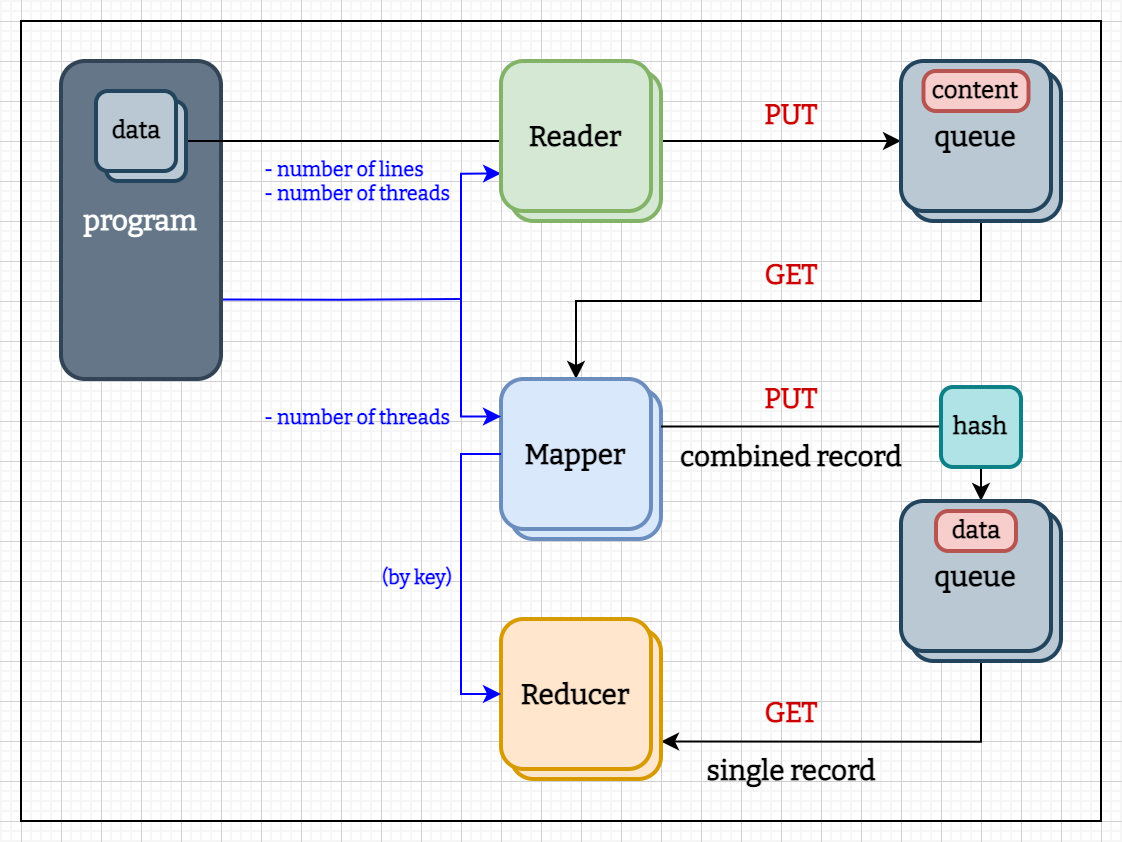

The diagram above was exported from draw.io. Its source (the exported page's mxGraphModel, read from the mxfile embedded in the PNG):
<mxGraphModel dx="1054" dy="633" grid="1" gridSize="5" guides="1" tooltips="1" connect="1" arrows="1" fold="1" page="1" pageScale="1" pageWidth="1600" pageHeight="900" math="0" shadow="0">
  <root>
    <mxCell id="0" />
    <mxCell id="1" parent="0" />
    <mxCell id="2" value="&lt;font color=&quot;#ffffff&quot; style=&quot;font-size: 15px;&quot;&gt;&lt;br&gt;&lt;/font&gt;" style="rounded=0;whiteSpace=wrap;html=1;fillColor=none;shadow=0;fontSize=15;fontFamily=Anek Latin;fontStyle=1;fontSource=https%3A%2F%2Ffonts.googleapis.com%2Fcss%3Ffamily%3DAnek%2BLatin;movable=1;deletable=0;connectable=0;resizable=1;cloneable=0;pointerEvents=0;" vertex="1" parent="1">
      <mxGeometry x="40" y="20" width="540" height="400" as="geometry" />
    </mxCell>
    <mxCell id="3" style="edgeStyle=orthogonalEdgeStyle;rounded=0;orthogonalLoop=1;jettySize=auto;html=1;entryX=0.5;entryY=0;entryDx=0;entryDy=0;fontFamily=Bitter;fontSource=https%3A%2F%2Ffonts.googleapis.com%2Fcss%3Ffamily%3DBitter;fontSize=12;fontColor=#CC0000;startArrow=none;startFill=0;endArrow=classic;endFill=1;" edge="1" target="8" parent="1">
      <mxGeometry relative="1" as="geometry">
        <Array as="points">
          <mxPoint x="520" y="160" />
          <mxPoint x="317" y="160" />
        </Array>
        <mxPoint x="520" y="120.00000000000011" as="sourcePoint" />
      </mxGeometry>
    </mxCell>
    <mxCell id="4" value="PUT" style="text;html=1;resizable=0;autosize=1;align=center;verticalAlign=middle;points=[];fillColor=none;strokeColor=none;rounded=0;pointerEvents=1;fontSize=14;fontFamily=Bitter;fontSource=https%3A%2F%2Ffonts.googleapis.com%2Fcss%3Ffamily%3DBitter;fontStyle=1;fontColor=#CC0000;" vertex="1" parent="1">
      <mxGeometry x="400" y="50" width="50" height="35" as="geometry" />
    </mxCell>
    <mxCell id="5" style="edgeStyle=orthogonalEdgeStyle;rounded=0;orthogonalLoop=1;jettySize=auto;html=1;entryX=1;entryY=0.75;entryDx=0;entryDy=0;fontFamily=Bitter;fontSource=https%3A%2F%2Ffonts.googleapis.com%2Fcss%3Ffamily%3DBitter;fontSize=12;fontColor=#CC0000;" edge="1" target="11" parent="1">
      <mxGeometry relative="1" as="geometry">
        <mxPoint x="520.0270270270266" y="340" as="sourcePoint" />
        <Array as="points">
          <mxPoint x="520" y="380" />
        </Array>
      </mxGeometry>
    </mxCell>
    <mxCell id="6" value="" style="group" vertex="1" connectable="0" parent="1">
      <mxGeometry x="280" y="199" width="80" height="80" as="geometry" />
    </mxCell>
    <mxCell id="7" value="&lt;font face=&quot;Bitter&quot; style=&quot;font-size: 14px;&quot;&gt;Mapper&lt;/font&gt;" style="rounded=1;whiteSpace=wrap;html=1;fontStyle=1;fillColor=#dae8fc;strokeColor=#6c8ebf;fontSize=14;strokeWidth=2;" vertex="1" parent="6">
      <mxGeometry x="5" y="5" width="75" height="75" as="geometry" />
    </mxCell>
    <mxCell id="8" value="&lt;font face=&quot;Bitter&quot; style=&quot;font-size: 14px;&quot;&gt;Mapper&lt;/font&gt;" style="rounded=1;whiteSpace=wrap;html=1;fontStyle=1;fillColor=#dae8fc;strokeColor=#6c8ebf;fontSize=14;strokeWidth=2;" vertex="1" parent="6">
      <mxGeometry width="75" height="75" as="geometry" />
    </mxCell>
    <mxCell id="9" value="PUT" style="text;html=1;resizable=0;autosize=1;align=center;verticalAlign=middle;points=[];fillColor=none;strokeColor=none;rounded=0;pointerEvents=1;fontSize=14;fontFamily=Bitter;fontSource=https%3A%2F%2Ffonts.googleapis.com%2Fcss%3Ffamily%3DBitter;fontStyle=1;fontColor=#CC0000;" vertex="1" parent="1">
      <mxGeometry x="400" y="192" width="50" height="35" as="geometry" />
    </mxCell>
    <mxCell id="10" value="" style="group" vertex="1" connectable="0" parent="1">
      <mxGeometry x="280" y="319" width="80" height="80" as="geometry" />
    </mxCell>
    <mxCell id="11" value="&lt;font face=&quot;Bitter&quot; style=&quot;font-size: 14px;&quot; data-font-src=&quot;https://fonts.googleapis.com/css?family=Bitter&quot;&gt;&lt;span style=&quot;font-size: 14px;&quot;&gt;Reducer&lt;/span&gt;&lt;/font&gt;" style="rounded=1;whiteSpace=wrap;html=1;fontStyle=1;fillColor=#ffe6cc;strokeColor=#d79b00;fontSize=14;strokeWidth=2;" vertex="1" parent="10">
      <mxGeometry x="5" y="5" width="75" height="75" as="geometry" />
    </mxCell>
    <mxCell id="12" value="&lt;font face=&quot;Bitter&quot; style=&quot;font-size: 14px;&quot; data-font-src=&quot;https://fonts.googleapis.com/css?family=Bitter&quot;&gt;&lt;span style=&quot;font-size: 14px;&quot;&gt;Reducer&lt;/span&gt;&lt;/font&gt;" style="rounded=1;whiteSpace=wrap;html=1;fontStyle=1;fillColor=#ffe6cc;strokeColor=#d79b00;fontSize=14;strokeWidth=2;" vertex="1" parent="10">
      <mxGeometry width="75" height="75" as="geometry" />
    </mxCell>
    <mxCell id="13" value="GET" style="text;html=1;resizable=0;autosize=1;align=center;verticalAlign=middle;points=[];fillColor=none;strokeColor=none;rounded=0;pointerEvents=1;fontSize=14;fontFamily=Bitter;fontSource=https%3A%2F%2Ffonts.googleapis.com%2Fcss%3Ffamily%3DBitter;fontStyle=1;fontColor=#CC0000;" vertex="1" parent="1">
      <mxGeometry x="400" y="130" width="50" height="35" as="geometry" />
    </mxCell>
    <mxCell id="14" value="combined record" style="text;html=1;resizable=0;autosize=1;align=center;verticalAlign=middle;points=[];fillColor=none;strokeColor=none;rounded=0;pointerEvents=1;fontSize=14;fontFamily=Bitter;fontSource=https%3A%2F%2Ffonts.googleapis.com%2Fcss%3Ffamily%3DBitter;fontStyle=1" vertex="1" parent="1">
      <mxGeometry x="360" y="221.5" width="130" height="35" as="geometry" />
    </mxCell>
    <mxCell id="15" style="edgeStyle=orthogonalEdgeStyle;rounded=0;orthogonalLoop=1;jettySize=auto;html=1;exitX=1;exitY=0.25;exitDx=0;exitDy=0;entryX=0.5;entryY=0;entryDx=0;entryDy=0;fontFamily=Bitter;fontSource=https%3A%2F%2Ffonts.googleapis.com%2Fcss%3Ffamily%3DBitter;fontSize=12;fontColor=#CC0000;" edge="1" parent="1">
      <mxGeometry relative="1" as="geometry">
        <mxPoint x="360" y="222.75" as="sourcePoint" />
        <mxPoint x="520" y="260" as="targetPoint" />
      </mxGeometry>
    </mxCell>
    <mxCell id="16" value="&lt;font face=&quot;Bitter&quot; style=&quot;font-size: 14px;&quot;&gt;queue&lt;/font&gt;" style="rounded=1;whiteSpace=wrap;html=1;fontStyle=1;fontSize=14;strokeWidth=2;fillColor=#bac8d3;strokeColor=#23445d;" vertex="1" parent="1">
      <mxGeometry x="485" y="265" width="75" height="75" as="geometry" />
    </mxCell>
    <mxCell id="17" value="&lt;font face=&quot;Bitter&quot; style=&quot;font-size: 14px;&quot;&gt;queue&lt;/font&gt;" style="rounded=1;whiteSpace=wrap;html=1;fontStyle=1;fontSize=14;strokeWidth=2;fillColor=#bac8d3;strokeColor=#23445d;" vertex="1" parent="1">
      <mxGeometry x="480" y="260" width="75" height="75" as="geometry" />
    </mxCell>
    <mxCell id="18" value="&lt;font face=&quot;Bitter&quot; style=&quot;font-size: 12px;&quot;&gt;data&lt;/font&gt;" style="rounded=1;whiteSpace=wrap;html=1;fontStyle=1;fontSize=12;strokeWidth=2;fillColor=#f8cecc;strokeColor=#b85450;verticalAlign=middle;arcSize=31;" vertex="1" parent="1">
      <mxGeometry x="497.5" y="265" width="40" height="20" as="geometry" />
    </mxCell>
    <mxCell id="19" value="GET" style="text;html=1;resizable=0;autosize=1;align=center;verticalAlign=middle;points=[];fillColor=none;strokeColor=none;rounded=0;pointerEvents=1;fontSize=14;fontFamily=Bitter;fontSource=https%3A%2F%2Ffonts.googleapis.com%2Fcss%3Ffamily%3DBitter;fontStyle=1;fontColor=#CC0000;" vertex="1" parent="1">
      <mxGeometry x="400" y="349" width="50" height="35" as="geometry" />
    </mxCell>
    <mxCell id="20" value="single record" style="text;html=1;resizable=0;autosize=1;align=center;verticalAlign=middle;points=[];fillColor=none;strokeColor=none;rounded=0;pointerEvents=1;fontSize=14;fontFamily=Bitter;fontSource=https%3A%2F%2Ffonts.googleapis.com%2Fcss%3Ffamily%3DBitter;fontStyle=1" vertex="1" parent="1">
      <mxGeometry x="372.5" y="378.5" width="105" height="35" as="geometry" />
    </mxCell>
    <mxCell id="21" value="&lt;div style=&quot;text-align: left; font-size: 10px;&quot;&gt;&lt;span style=&quot;background-color: initial;&quot;&gt;&lt;font style=&quot;font-size: 10px;&quot;&gt;- number of lines&lt;br&gt;- number of threads&lt;/font&gt;&lt;/span&gt;&lt;/div&gt;" style="text;html=1;resizable=0;autosize=1;align=center;verticalAlign=middle;points=[];fillColor=none;strokeColor=none;rounded=0;pointerEvents=1;fontSize=14;fontFamily=Bitter;fontSource=https%3A%2F%2Ffonts.googleapis.com%2Fcss%3Ffamily%3DBitter;fontStyle=1;fontColor=#0000FF;" vertex="1" parent="1">
      <mxGeometry x="150" y="80" width="115" height="40" as="geometry" />
    </mxCell>
    <mxCell id="22" value="&lt;div style=&quot;text-align: left; font-size: 10px;&quot;&gt;&lt;span style=&quot;background-color: initial;&quot;&gt;&lt;font style=&quot;font-size: 10px;&quot;&gt;- number of threads&lt;/font&gt;&lt;/span&gt;&lt;/div&gt;" style="text;html=1;resizable=0;autosize=1;align=center;verticalAlign=middle;points=[];fillColor=none;strokeColor=none;rounded=0;pointerEvents=1;fontSize=14;fontFamily=Bitter;fontSource=https%3A%2F%2Ffonts.googleapis.com%2Fcss%3Ffamily%3DBitter;fontStyle=1;fontColor=#0000FF;" vertex="1" parent="1">
      <mxGeometry x="150" y="203" width="115" height="30" as="geometry" />
    </mxCell>
    <mxCell id="23" style="edgeStyle=orthogonalEdgeStyle;rounded=0;orthogonalLoop=1;jettySize=auto;html=1;exitX=0;exitY=0.75;exitDx=0;exitDy=0;entryX=0;entryY=0.25;entryDx=0;entryDy=0;fontFamily=Bitter;fontSource=https%3A%2F%2Ffonts.googleapis.com%2Fcss%3Ffamily%3DBitter;fontSize=10;fontColor=#0000FF;startArrow=classic;startFill=1;endArrow=classic;endFill=1;strokeColor=#0000FF;" edge="1" source="32" target="8" parent="1">
      <mxGeometry relative="1" as="geometry" />
    </mxCell>
    <mxCell id="24" style="edgeStyle=orthogonalEdgeStyle;rounded=0;orthogonalLoop=1;jettySize=auto;html=1;fontFamily=Bitter;fontSource=https%3A%2F%2Ffonts.googleapis.com%2Fcss%3Ffamily%3DBitter;fontSize=12;fontColor=#0000FF;startArrow=none;startFill=0;endArrow=none;endFill=0;strokeColor=#0000FF;exitX=1;exitY=0.75;exitDx=0;exitDy=0;" edge="1" source="25" parent="1">
      <mxGeometry relative="1" as="geometry">
        <mxPoint x="260" y="159.00000000000023" as="targetPoint" />
      </mxGeometry>
    </mxCell>
    <mxCell id="25" value="&lt;font face=&quot;Bitter&quot; style=&quot;font-size: 14px;&quot;&gt;program&lt;/font&gt;" style="rounded=1;whiteSpace=wrap;html=1;fontStyle=1;fontSize=14;strokeWidth=2;fillColor=#647687;strokeColor=#314354;fontColor=#ffffff;arcSize=15;" vertex="1" parent="1">
      <mxGeometry x="60" y="40" width="80" height="159" as="geometry" />
    </mxCell>
    <mxCell id="26" style="edgeStyle=orthogonalEdgeStyle;rounded=0;orthogonalLoop=1;jettySize=auto;html=1;entryX=0;entryY=0.5;entryDx=0;entryDy=0;strokeColor=#0000FF;fontFamily=Bitter;fontSource=https%3A%2F%2Ffonts.googleapis.com%2Fcss%3Ffamily%3DBitter;fontSize=12;fontColor=#0000FF;startArrow=none;startFill=0;endArrow=classic;endFill=1;" edge="1" source="8" target="12" parent="1">
      <mxGeometry relative="1" as="geometry">
        <Array as="points">
          <mxPoint x="260" y="236" />
          <mxPoint x="260" y="356" />
        </Array>
      </mxGeometry>
    </mxCell>
    <mxCell id="27" value="&lt;div style=&quot;text-align: left; font-size: 10px;&quot;&gt;&lt;span style=&quot;background-color: initial;&quot;&gt;&lt;font style=&quot;font-size: 10px;&quot;&gt;(by key)&lt;/font&gt;&lt;/span&gt;&lt;/div&gt;" style="text;html=1;resizable=0;autosize=1;align=center;verticalAlign=middle;points=[];fillColor=none;strokeColor=none;rounded=0;pointerEvents=1;fontSize=14;fontFamily=Bitter;fontSource=https%3A%2F%2Ffonts.googleapis.com%2Fcss%3Ffamily%3DBitter;fontStyle=1;fontColor=#0000FF;" vertex="1" parent="1">
      <mxGeometry x="210" y="282.5" width="55" height="30" as="geometry" />
    </mxCell>
    <mxCell id="28" value="&lt;font face=&quot;Bitter&quot; style=&quot;font-size: 12px;&quot;&gt;hash&lt;/font&gt;" style="rounded=1;whiteSpace=wrap;html=1;fontStyle=1;fontSize=12;strokeWidth=2;fillColor=#b0e3e6;strokeColor=#0e8088;" vertex="1" parent="1">
      <mxGeometry x="500" y="203" width="40" height="40" as="geometry" />
    </mxCell>
    <mxCell id="29" style="edgeStyle=orthogonalEdgeStyle;rounded=0;orthogonalLoop=1;jettySize=auto;html=1;entryX=0;entryY=0.5;entryDx=0;entryDy=0;fontSize=14;exitX=1;exitY=0.5;exitDx=0;exitDy=0;" edge="1" parent="1">
      <mxGeometry relative="1" as="geometry">
        <mxPoint x="115" y="80.00000000000011" as="sourcePoint" />
        <mxPoint x="480" y="80.00000000000011" as="targetPoint" />
      </mxGeometry>
    </mxCell>
    <mxCell id="30" value="" style="group;pointerEvents=1;" vertex="1" connectable="0" parent="1">
      <mxGeometry x="280" y="40" width="80" height="80" as="geometry" />
    </mxCell>
    <mxCell id="31" value="&lt;font face=&quot;Bitter&quot; style=&quot;font-size: 16px;&quot; data-font-src=&quot;https://fonts.googleapis.com/css?family=Bitter&quot;&gt;&lt;span style=&quot;font-size: 16px;&quot;&gt;Reader&lt;/span&gt;&lt;/font&gt;" style="rounded=1;whiteSpace=wrap;html=1;fontStyle=1;fillColor=#d5e8d4;strokeColor=#82b366;fontSize=16;strokeWidth=2;" vertex="1" parent="30">
      <mxGeometry x="5" y="5" width="75" height="75" as="geometry" />
    </mxCell>
    <mxCell id="32" value="&lt;font face=&quot;Bitter&quot; style=&quot;font-size: 14px;&quot; data-font-src=&quot;https://fonts.googleapis.com/css?family=Bitter&quot;&gt;&lt;span style=&quot;font-size: 14px;&quot;&gt;Reader&lt;/span&gt;&lt;/font&gt;" style="rounded=1;whiteSpace=wrap;html=1;fontStyle=1;fillColor=#d5e8d4;strokeColor=#82b366;fontSize=14;strokeWidth=2;" vertex="1" parent="30">
      <mxGeometry width="75" height="75" as="geometry" />
    </mxCell>
    <mxCell id="33" value="&lt;font face=&quot;Bitter&quot; style=&quot;font-size: 12px;&quot;&gt;files&lt;/font&gt;" style="rounded=1;whiteSpace=wrap;html=1;fontStyle=1;fontSize=12;strokeWidth=2;fillColor=#bac8d3;strokeColor=#23445d;" vertex="1" parent="1">
      <mxGeometry x="82.5" y="60" width="40" height="40" as="geometry" />
    </mxCell>
    <mxCell id="34" value="&lt;font face=&quot;Bitter&quot; style=&quot;font-size: 12px;&quot;&gt;data&lt;/font&gt;" style="rounded=1;whiteSpace=wrap;html=1;fontStyle=1;fontSize=12;strokeWidth=2;fillColor=#bac8d3;strokeColor=#23445d;" vertex="1" parent="1">
      <mxGeometry x="77.5" y="55" width="40" height="40" as="geometry" />
    </mxCell>
    <mxCell id="35" value="&lt;font face=&quot;Bitter&quot; style=&quot;font-size: 14px;&quot;&gt;queue&lt;/font&gt;" style="rounded=1;whiteSpace=wrap;html=1;fontStyle=1;fontSize=14;strokeWidth=2;fillColor=#bac8d3;strokeColor=#23445d;" vertex="1" parent="1">
      <mxGeometry x="485" y="45" width="75" height="75" as="geometry" />
    </mxCell>
    <mxCell id="36" value="&lt;font face=&quot;Bitter&quot; style=&quot;font-size: 14px;&quot;&gt;queue&lt;/font&gt;" style="rounded=1;whiteSpace=wrap;html=1;fontStyle=1;fontSize=14;strokeWidth=2;fillColor=#bac8d3;strokeColor=#23445d;" vertex="1" parent="1">
      <mxGeometry x="480" y="40" width="75" height="75" as="geometry" />
    </mxCell>
    <mxCell id="37" value="&lt;font face=&quot;Bitter&quot; style=&quot;font-size: 12px;&quot;&gt;content&lt;/font&gt;" style="rounded=1;whiteSpace=wrap;html=1;fontStyle=1;fontSize=12;strokeWidth=2;fillColor=#f8cecc;strokeColor=#b85450;verticalAlign=middle;arcSize=31;" vertex="1" parent="1">
      <mxGeometry x="491.25" y="45" width="52.5" height="20" as="geometry" />
    </mxCell>
  </root>
</mxGraphModel>